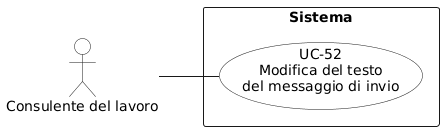

The diagram above was rendered by PlantUML. Its source (embedded in the PNG):
@startuml
left to right direction
skinparam packageStyle rectangle
skinparam usecaseBackgroundColor White
skinparam actorBackgroundColor White

actor "Consulente del lavoro" as consulente

rectangle "Sistema" {
  usecase "UC-52\nModifica del testo\ndel messaggio di invio" as uc52
}

consulente -- uc52
@enduml